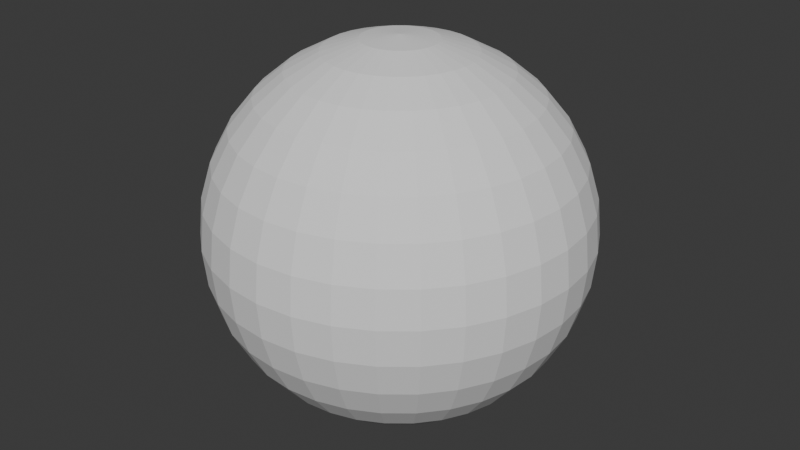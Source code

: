 # Source: Shield.blend  (saved by Blender 5.0.118; exported with 4.5.12 LTS)
import bpy
from mathutils import Matrix  # noqa: F401  (used for matrix-valued properties, if any)

bpy.ops.wm.read_factory_settings(use_empty=True)
scene = bpy.context.scene
scene.name = 'Scene'

# ---- collections
col_collection = bpy.data.collections.new('Collection'); scene.collection.children.link(col_collection)

# ---- world
world_world = bpy.data.worlds.new('World'); scene.world = world_world
world_world.use_nodes = True; world_world.node_tree.nodes.clear()
_N = world_world.node_tree.nodes; _L = world_world.node_tree.links
n0 = _N.new('ShaderNodeOutputWorld'); n0.name = 'World Output'; n0.location = (200, 100)
n1 = _N.new('ShaderNodeBackground'); n1.name = 'Background'; n1.location = (-200, 100)
n1.inputs[0].default_value = (0.05088, 0.05088, 0.05088, 1.0)
_L.new(n1.outputs[0], n0.inputs[0])
n0.is_active_output = True
world_world.color = (0.05088, 0.05088, 0.05088)
world_world.sun_shadow_jitter_overblur = 0.0

# ---- meshes
me_shieldsphere = bpy.data.meshes.new('ShieldSphere')
me_shieldsphere.from_pydata([(0.0, 0.0, 1.0), (0.0, 0.5556, 0.8315), (0.0, 0.8315, 0.5556), (0.0, 0.9808, 0.1951), (0.0, 1.0, 0.0), (0.0, 0.9808, -0.1951), (0.0, 0.8315, -0.5556), (0.0, 0.0, -1.0), (0.03806, 0.1913, 0.9808), (0.07466, 0.3753, 0.9239), (0.1084, 0.5449, 0.8315), (0.1379, 0.6935, 0.7071), (0.1622, 0.8155, 0.5556), (0.1802, 0.9061, 0.3827), (0.1913, 0.9619, 0.1951), (0.1951, 0.9808, 0.0), (0.1913, 0.9619, -0.1951), (0.1802, 0.9061, -0.3827), (0.1622, 0.8155, -0.5556), (0.1379, 0.6935, -0.7071), (0.1084, 0.5449, -0.8315), (0.07466, 0.3753, -0.9239), (0.03806, 0.1913, -0.9808), (0.07466, 0.1802, 0.9808), (0.1464, 0.3536, 0.9239), (0.2126, 0.5133, 0.8315), (0.2706, 0.6533, 0.7071), (0.3182, 0.7682, 0.5556), (0.3536, 0.8536, 0.3827), (0.3753, 0.9061, 0.1951), (0.3827, 0.9239, 0.0), (0.3753, 0.9061, -0.1951), (0.3536, 0.8536, -0.3827), (0.3182, 0.7682, -0.5556), (0.2706, 0.6533, -0.7071), (0.2126, 0.5133, -0.8315), (0.1464, 0.3536, -0.9239), (0.07466, 0.1802, -0.9808), (0.1084, 0.1622, 0.9808), (0.2126, 0.3182, 0.9239), (0.3087, 0.4619, 0.8315), (0.3928, 0.5879, 0.7071), (0.4619, 0.6913, 0.5556), (0.5133, 0.7682, 0.3827), (0.5449, 0.8155, 0.1951), (0.5556, 0.8315, 0.0), (0.5449, 0.8155, -0.1951), (0.5133, 0.7682, -0.3827), (0.4619, 0.6913, -0.5556), (0.3928, 0.5879, -0.7071), (0.3087, 0.4619, -0.8315), (0.2126, 0.3182, -0.9239), (0.1084, 0.1622, -0.9808), (0.1379, 0.1379, 0.9808), (0.2706, 0.2706, 0.9239), (0.3928, 0.3928, 0.8315), (0.5, 0.5, 0.7071), (0.5879, 0.5879, 0.5556), (0.6533, 0.6533, 0.3827), (0.6935, 0.6935, 0.1951), (0.7071, 0.7071, 0.0), (0.6935, 0.6935, -0.1951), (0.6533, 0.6533, -0.3827), (0.5879, 0.5879, -0.5556), (0.5, 0.5, -0.7071), (0.3928, 0.3928, -0.8315), (0.2706, 0.2706, -0.9239), (0.1379, 0.1379, -0.9808), (0.1622, 0.1084, 0.9808), (0.3182, 0.2126, 0.9239), (0.4619, 0.3087, 0.8315), (0.5879, 0.3928, 0.7071), (0.6913, 0.4619, 0.5556), (0.7682, 0.5133, 0.3827), (0.8155, 0.5449, 0.1951), (0.8315, 0.5556, 0.0), (0.8155, 0.5449, -0.1951), (0.7682, 0.5133, -0.3827), (0.6913, 0.4619, -0.5556), (0.5879, 0.3928, -0.7071), (0.4619, 0.3087, -0.8315), (0.3182, 0.2126, -0.9239), (0.1622, 0.1084, -0.9808), (0.1802, 0.07466, 0.9808), (0.3536, 0.1464, 0.9239), (0.5133, 0.2126, 0.8315), (0.6533, 0.2706, 0.7071), (0.7682, 0.3182, 0.5556), (0.8536, 0.3536, 0.3827), (0.9061, 0.3753, 0.1951), (0.9239, 0.3827, 0.0), (0.9061, 0.3753, -0.1951), (0.8536, 0.3536, -0.3827), (0.7682, 0.3182, -0.5556), (0.6533, 0.2706, -0.7071), (0.5133, 0.2126, -0.8315), (0.3536, 0.1464, -0.9239), (0.1802, 0.07466, -0.9808), (0.1913, 0.03806, 0.9808), (0.3753, 0.07466, 0.9239), (0.5449, 0.1084, 0.8315), (0.6935, 0.1379, 0.7071), (0.8155, 0.1622, 0.5556), (0.9061, 0.1802, 0.3827), (0.9619, 0.1913, 0.1951), (0.9808, 0.1951, 0.0), (0.9619, 0.1913, -0.1951), (0.9061, 0.1802, -0.3827), (0.8155, 0.1622, -0.5556), (0.6935, 0.1379, -0.7071), (0.5449, 0.1084, -0.8315), (0.3753, 0.07466, -0.9239), (0.1913, 0.03806, -0.9808), (0.1951, -1.118e-08, 0.9808), (0.3827, -2.235e-08, 0.9239), (0.5556, -5.215e-08, 0.8315), (0.7071, 1.49e-08, 0.7071), (0.8315, -8.941e-08, 0.5556), (0.9239, 4.47e-08, 0.3827), (0.9808, -8.941e-08, 0.1951), (1.0, -1.639e-07, 0.0), (0.9808, -8.941e-08, -0.1951), (0.9239, 4.47e-08, -0.3827), (0.8315, -8.941e-08, -0.5556), (0.7071, 1.49e-08, -0.7071), (0.5556, -5.215e-08, -0.8315), (0.3827, -2.235e-08, -0.9239), (0.1951, -1.118e-08, -0.9808), (0.1913, -0.03806, 0.9808), (0.3753, -0.07466, 0.9239), (0.5449, -0.1084, 0.8315), (0.6935, -0.1379, 0.7071), (0.8155, -0.1622, 0.5556), (0.9061, -0.1802, 0.3827), (0.9619, -0.1913, 0.1951), (0.9808, -0.1951, 0.0), (0.9619, -0.1913, -0.1951), (0.9061, -0.1802, -0.3827), (0.8155, -0.1622, -0.5556), (0.6935, -0.1379, -0.7071), (0.5449, -0.1084, -0.8315), (0.3753, -0.07466, -0.9239), (0.1913, -0.03806, -0.9808), (0.1802, -0.07466, 0.9808), (0.3536, -0.1464, 0.9239), (0.5133, -0.2126, 0.8315), (0.6533, -0.2706, 0.7071), (0.7682, -0.3182, 0.5556), (0.8536, -0.3536, 0.3827), (0.9061, -0.3753, 0.1951), (0.9239, -0.3827, 0.0), (0.9061, -0.3753, -0.1951), (0.8536, -0.3536, -0.3827), (0.7682, -0.3182, -0.5556), (0.6533, -0.2706, -0.7071), (0.5133, -0.2126, -0.8315), (0.3536, -0.1464, -0.9239), (0.1802, -0.07466, -0.9808), (0.1622, -0.1084, 0.9808), (0.3182, -0.2126, 0.9239), (0.4619, -0.3087, 0.8315), (0.5879, -0.3928, 0.7071), (0.6913, -0.4619, 0.5556), (0.7682, -0.5133, 0.3827), (0.8155, -0.5449, 0.1951), (0.8315, -0.5556, 0.0), (0.8155, -0.5449, -0.1951), (0.7682, -0.5133, -0.3827), (0.6913, -0.4619, -0.5556), (0.5879, -0.3928, -0.7071), (0.4619, -0.3087, -0.8315), (0.3182, -0.2126, -0.9239), (0.1622, -0.1084, -0.9808), (0.1379, -0.1379, 0.9808), (0.2706, -0.2706, 0.9239), (0.3928, -0.3928, 0.8315), (0.5, -0.5, 0.7071), (0.5879, -0.5879, 0.5556), (0.6533, -0.6533, 0.3827), (0.6935, -0.6935, 0.1951), (0.7071, -0.7071, 0.0), (0.6935, -0.6935, -0.1951), (0.6533, -0.6533, -0.3827), (0.5879, -0.5879, -0.5556), (0.5, -0.5, -0.7071), (0.3928, -0.3928, -0.8315), (0.2706, -0.2706, -0.9239), (0.1379, -0.1379, -0.9808), (0.1084, -0.1622, 0.9808), (0.2126, -0.3182, 0.9239), (0.3087, -0.4619, 0.8315), (0.3928, -0.5879, 0.7071), (0.4619, -0.6913, 0.5556), (0.5133, -0.7682, 0.3827), (0.5449, -0.8155, 0.1951), (0.5556, -0.8315, 0.0), (0.5449, -0.8155, -0.1951), (0.5133, -0.7682, -0.3827), (0.4619, -0.6913, -0.5556), (0.3928, -0.5879, -0.7071), (0.3087, -0.4619, -0.8315), (0.2126, -0.3182, -0.9239), (0.1084, -0.1622, -0.9808), (0.07466, -0.1802, 0.9808), (0.1464, -0.3536, 0.9239), (0.2126, -0.5133, 0.8315), (0.2706, -0.6533, 0.7071), (0.3182, -0.7682, 0.5556), (0.3536, -0.8536, 0.3827), (0.3753, -0.9061, 0.1951), (0.3827, -0.9239, 0.0), (0.3753, -0.9061, -0.1951), (0.3536, -0.8536, -0.3827), (0.3182, -0.7682, -0.5556), (0.2706, -0.6533, -0.7071), (0.2126, -0.5133, -0.8315), (0.1464, -0.3536, -0.9239), (0.07466, -0.1802, -0.9808), (0.03806, -0.1913, 0.9808), (0.07466, -0.3753, 0.9239), (0.1084, -0.5449, 0.8315), (0.1379, -0.6935, 0.7071), (0.1622, -0.8155, 0.5556), (0.1802, -0.9061, 0.3827), (0.1913, -0.9619, 0.1951), (0.1951, -0.9808, 0.0), (0.1913, -0.9619, -0.1951), (0.1802, -0.9061, -0.3827), (0.1622, -0.8155, -0.5556), (0.1379, -0.6935, -0.7071), (0.1084, -0.5449, -0.8315), (0.07466, -0.3753, -0.9239), (0.03806, -0.1913, -0.9808), (-7.451e-09, -0.1951, 0.9808), (-5.215e-08, -0.3827, 0.9239), (-9.686e-08, -0.5556, 0.8315), (-1.49e-08, -0.7071, 0.7071), (-1.043e-07, -0.8315, 0.5556), (2.98e-08, -0.9239, 0.3827), (-1.341e-07, -0.9808, 0.1951), (-3.278e-07, -1.0, 0.0), (-1.341e-07, -0.9808, -0.1951), (2.98e-08, -0.9239, -0.3827), (-1.043e-07, -0.8315, -0.5556), (-1.49e-08, -0.7071, -0.7071), (-9.686e-08, -0.5556, -0.8315), (-5.215e-08, -0.3827, -0.9239), (-7.451e-09, -0.1951, -0.9808), (-0.03806, -0.1913, 0.9808), (-0.07466, -0.3753, 0.9239), (-0.1084, -0.5449, 0.8315), (-0.1379, -0.6935, 0.7071), (-0.1622, -0.8155, 0.5556), (-0.1802, -0.9061, 0.3827), (-0.1913, -0.9619, 0.1951), (-0.1951, -0.9808, 0.0), (-0.1913, -0.9619, -0.1951), (-0.1802, -0.9061, -0.3827), (-0.1622, -0.8155, -0.5556), (-0.1379, -0.6935, -0.7071), (-0.1084, -0.5449, -0.8315), (-0.07466, -0.3753, -0.9239), (-0.03806, -0.1913, -0.9808), (-0.07466, -0.1802, 0.9808), (-0.1464, -0.3536, 0.9239), (-0.2126, -0.5133, 0.8315), (-0.2706, -0.6533, 0.7071), (-0.3182, -0.7682, 0.5556), (-0.3536, -0.8536, 0.3827), (-0.3753, -0.9061, 0.1951), (-0.3827, -0.9239, 0.0), (-0.3753, -0.9061, -0.1951), (-0.3536, -0.8536, -0.3827), (-0.3182, -0.7682, -0.5556), (-0.2706, -0.6533, -0.7071), (-0.2126, -0.5133, -0.8315), (-0.1464, -0.3536, -0.9239), (-0.07466, -0.1802, -0.9808), (-0.1084, -0.1622, 0.9808), (-0.2126, -0.3182, 0.9239), (-0.3087, -0.4619, 0.8315), (-0.3928, -0.5879, 0.7071), (-0.4619, -0.6913, 0.5556), (-0.5133, -0.7682, 0.3827), (-0.5449, -0.8155, 0.1951), (-0.5556, -0.8315, 0.0), (-0.5449, -0.8155, -0.1951), (-0.5133, -0.7682, -0.3827), (-0.4619, -0.6913, -0.5556), (-0.3928, -0.5879, -0.7071), (-0.3087, -0.4619, -0.8315), (-0.2126, -0.3182, -0.9239), (-0.1084, -0.1622, -0.9808), (-0.1379, -0.1379, 0.9808), (-0.2706, -0.2706, 0.9239), (-0.3928, -0.3928, 0.8315), (-0.5, -0.5, 0.7071), (-0.5879, -0.5879, 0.5556), (-0.6533, -0.6533, 0.3827), (-0.6935, -0.6935, 0.1951), (-0.7071, -0.7071, 0.0), (-0.6935, -0.6935, -0.1951), (-0.6533, -0.6533, -0.3827), (-0.5879, -0.5879, -0.5556), (-0.5, -0.5, -0.7071), (-0.3928, -0.3928, -0.8315), (-0.2706, -0.2706, -0.9239), (-0.1379, -0.1379, -0.9808), (-0.1622, -0.1084, 0.9808), (-0.3182, -0.2126, 0.9239), (-0.4619, -0.3087, 0.8315), (-0.5879, -0.3928, 0.7071), (-0.6913, -0.4619, 0.5556), (-0.7682, -0.5133, 0.3827), (-0.8155, -0.5449, 0.1951), (-0.8315, -0.5556, 0.0), (-0.8155, -0.5449, -0.1951), (-0.7682, -0.5133, -0.3827), (-0.6913, -0.4619, -0.5556), (-0.5879, -0.3928, -0.7071), (-0.4619, -0.3087, -0.8315), (-0.3182, -0.2126, -0.9239), (-0.1622, -0.1084, -0.9808), (-0.1802, -0.07466, 0.9808), (-0.3536, -0.1464, 0.9239), (-0.5133, -0.2126, 0.8315), (-0.6533, -0.2706, 0.7071), (-0.7682, -0.3182, 0.5556), (-0.8536, -0.3536, 0.3827), (-0.9061, -0.3753, 0.1951), (-0.9239, -0.3827, 0.0), (-0.9061, -0.3753, -0.1951), (-0.8536, -0.3536, -0.3827), (-0.7682, -0.3182, -0.5556), (-0.6533, -0.2706, -0.7071), (-0.5133, -0.2126, -0.8315), (-0.3536, -0.1464, -0.9239), (-0.1802, -0.07466, -0.9808), (-0.1913, -0.03806, 0.9808), (-0.3753, -0.07466, 0.9239), (-0.5449, -0.1084, 0.8315), (-0.6935, -0.1379, 0.7071), (-0.8155, -0.1622, 0.5556), (-0.9061, -0.1802, 0.3827), (-0.9619, -0.1913, 0.1951), (-0.9808, -0.1951, 0.0), (-0.9619, -0.1913, -0.1951), (-0.9061, -0.1802, -0.3827), (-0.8155, -0.1622, -0.5556), (-0.6935, -0.1379, -0.7071), (-0.5449, -0.1084, -0.8315), (-0.3753, -0.07466, -0.9239), (-0.1913, -0.03806, -0.9808), (-0.1951, 1.863e-08, 0.9808), (-0.3827, 5.215e-08, 0.9239), (-0.5556, 1.49e-07, 0.8315), (-0.7071, 2.98e-08, 0.7071), (-0.8315, 1.639e-07, 0.5556), (-0.9239, 1.49e-08, 0.3827), (-0.9808, 2.682e-07, 0.1951), (-1.0, 4.47e-07, 0.0), (-0.9808, 2.682e-07, -0.1951), (-0.9239, 1.49e-08, -0.3827), (-0.8315, 1.639e-07, -0.5556), (-0.7071, 2.98e-08, -0.7071), (-0.5556, 1.49e-07, -0.8315), (-0.3827, 5.215e-08, -0.9239), (-0.1951, 1.863e-08, -0.9808), (-0.1913, 0.03806, 0.9808), (-0.3753, 0.07466, 0.9239), (-0.5449, 0.1084, 0.8315), (-0.6935, 0.1379, 0.7071), (-0.8155, 0.1622, 0.5556), (-0.9061, 0.1802, 0.3827), (-0.9619, 0.1913, 0.1951), (-0.9808, 0.1951, 0.0), (-0.9619, 0.1913, -0.1951), (-0.9061, 0.1802, -0.3827), (-0.8155, 0.1622, -0.5556), (-0.6935, 0.1379, -0.7071), (-0.5449, 0.1084, -0.8315), (-0.3753, 0.07466, -0.9239), (-0.1913, 0.03806, -0.9808), (-0.1802, 0.07466, 0.9808), (-0.3536, 0.1464, 0.9239), (-0.5133, 0.2126, 0.8315), (-0.6533, 0.2706, 0.7071), (-0.7682, 0.3182, 0.5556), (-0.8536, 0.3536, 0.3827), (-0.9061, 0.3753, 0.1951), (-0.9239, 0.3827, 0.0), (-0.9061, 0.3753, -0.1951), (-0.8536, 0.3536, -0.3827), (-0.7682, 0.3182, -0.5556), (-0.6533, 0.2706, -0.7071), (-0.5133, 0.2126, -0.8315), (-0.3536, 0.1464, -0.9239), (-0.1802, 0.07466, -0.9808), (-0.1622, 0.1084, 0.9808), (-0.3182, 0.2126, 0.9239), (-0.4619, 0.3087, 0.8315), (-0.5879, 0.3928, 0.7071), (-0.6913, 0.4619, 0.5556), (-0.7682, 0.5133, 0.3827), (-0.8155, 0.5449, 0.1951), (-0.8315, 0.5556, 0.0), (-0.8155, 0.5449, -0.1951), (-0.7682, 0.5133, -0.3827), (-0.6913, 0.4619, -0.5556), (-0.5879, 0.3928, -0.7071), (-0.4619, 0.3087, -0.8315), (-0.3182, 0.2126, -0.9239), (-0.1622, 0.1084, -0.9808), (-0.1379, 0.1379, 0.9808), (-0.2706, 0.2706, 0.9239), (-0.3928, 0.3928, 0.8315), (-0.5, 0.5, 0.7071), (-0.5879, 0.5879, 0.5556), (-0.6533, 0.6533, 0.3827), (-0.6935, 0.6935, 0.1951), (-0.7071, 0.7071, 0.0), (-0.6935, 0.6935, -0.1951), (-0.6533, 0.6533, -0.3827), (-0.5879, 0.5879, -0.5556), (-0.5, 0.5, -0.7071), (-0.3928, 0.3928, -0.8315), (-0.2706, 0.2706, -0.9239), (-0.1379, 0.1379, -0.9808), (-0.1084, 0.1622, 0.9808), (-0.2126, 0.3182, 0.9239), (-0.3087, 0.4619, 0.8315), (-0.3928, 0.5879, 0.7071), (-0.4619, 0.6913, 0.5556), (-0.5133, 0.7682, 0.3827), (-0.5449, 0.8155, 0.1951), (-0.5556, 0.8315, 0.0), (-0.5449, 0.8155, -0.1951), (-0.5133, 0.7682, -0.3827), (-0.4619, 0.6913, -0.5556), (-0.3928, 0.5879, -0.7071), (-0.3087, 0.4619, -0.8315), (-0.2126, 0.3182, -0.9239), (-0.1084, 0.1622, -0.9808), (-0.07466, 0.1802, 0.9808), (-0.1464, 0.3536, 0.9239), (-0.2126, 0.5133, 0.8315), (-0.2706, 0.6533, 0.7071), (-0.3182, 0.7682, 0.5556), (-0.3536, 0.8536, 0.3827), (-0.3753, 0.9061, 0.1951), (-0.3827, 0.9239, 0.0), (-0.3753, 0.9061, -0.1951), (-0.3536, 0.8536, -0.3827), (-0.3182, 0.7682, -0.5556), (-0.2706, 0.6533, -0.7071), (-0.2126, 0.5133, -0.8315), (-0.1464, 0.3536, -0.9239), (-0.07466, 0.1802, -0.9808), (-0.03806, 0.1913, 0.9808), (-0.07466, 0.3753, 0.9239), (-0.1084, 0.5449, 0.8315), (-0.1379, 0.6935, 0.7071), (-0.1622, 0.8155, 0.5556), (-0.1802, 0.9061, 0.3827), (-0.1913, 0.9619, 0.1951), (-0.1951, 0.9808, 0.0), (-0.1913, 0.9619, -0.1951), (-0.1802, 0.9061, -0.3827), (-0.1622, 0.8155, -0.5556), (-0.1379, 0.6935, -0.7071), (-0.1084, 0.5449, -0.8315), (-0.07466, 0.3753, -0.9239), (-0.03806, 0.1913, -0.9808), (1.49e-08, 0.1951, 0.9808), (6.706e-08, 0.3827, 0.9239), (8.941e-08, 0.7071, 0.7071), (5.96e-08, 0.9239, 0.3827), (5.96e-08, 0.9239, -0.3827), (8.941e-08, 0.7071, -0.7071), (2.161e-07, 0.5556, -0.8315), (6.706e-08, 0.3827, -0.9239), (1.49e-08, 0.1951, -0.9808)], [], [(478, 6, 18, 19), (2, 475, 11, 12), (479, 478, 19, 20), (476, 2, 12, 13), (480, 479, 20, 21), (3, 476, 13, 14), (481, 480, 21, 22), (4, 3, 14, 15), (473, 0, 8), (7, 481, 22), (5, 4, 15, 16), (474, 473, 8, 9), (477, 5, 16, 17), (1, 474, 9, 10), (6, 477, 17, 18), (475, 1, 10, 11), (18, 17, 32, 33), (11, 10, 25, 26), (19, 18, 33, 34), (12, 11, 26, 27), (20, 19, 34, 35), (13, 12, 27, 28), (21, 20, 35, 36), (14, 13, 28, 29), (22, 21, 36, 37), (15, 14, 29, 30), (8, 0, 23), (7, 22, 37), (16, 15, 30, 31), (9, 8, 23, 24), (17, 16, 31, 32), (10, 9, 24, 25), (37, 36, 51, 52), (30, 29, 44, 45), (23, 0, 38), (7, 37, 52), (31, 30, 45, 46), (24, 23, 38, 39), (32, 31, 46, 47), (25, 24, 39, 40), (33, 32, 47, 48), (26, 25, 40, 41), (34, 33, 48, 49), (27, 26, 41, 42), (35, 34, 49, 50), (28, 27, 42, 43), (36, 35, 50, 51), (29, 28, 43, 44), (41, 40, 55, 56), (49, 48, 63, 64), (42, 41, 56, 57), (50, 49, 64, 65), (43, 42, 57, 58), (51, 50, 65, 66), (44, 43, 58, 59), (52, 51, 66, 67), (45, 44, 59, 60), (38, 0, 53), (7, 52, 67), (46, 45, 60, 61), (39, 38, 53, 54), (47, 46, 61, 62), (40, 39, 54, 55), (48, 47, 62, 63), (60, 59, 74, 75), (53, 0, 68), (7, 67, 82), (61, 60, 75, 76), (54, 53, 68, 69), (62, 61, 76, 77), (55, 54, 69, 70), (63, 62, 77, 78), (56, 55, 70, 71), (64, 63, 78, 79), (57, 56, 71, 72), (65, 64, 79, 80), (58, 57, 72, 73), (66, 65, 80, 81), (59, 58, 73, 74), (67, 66, 81, 82), (79, 78, 93, 94), (72, 71, 86, 87), (80, 79, 94, 95), (73, 72, 87, 88), (81, 80, 95, 96), (74, 73, 88, 89), (82, 81, 96, 97), (75, 74, 89, 90), (68, 0, 83), (7, 82, 97), (76, 75, 90, 91), (69, 68, 83, 84), (77, 76, 91, 92), (70, 69, 84, 85), (78, 77, 92, 93), (71, 70, 85, 86), (7, 97, 112), (91, 90, 105, 106), (84, 83, 98, 99), (92, 91, 106, 107), (85, 84, 99, 100), (93, 92, 107, 108), (86, 85, 100, 101), (94, 93, 108, 109), (87, 86, 101, 102), (95, 94, 109, 110), (88, 87, 102, 103), (96, 95, 110, 111), (89, 88, 103, 104), (97, 96, 111, 112), (90, 89, 104, 105), (83, 0, 98), (110, 109, 124, 125), (103, 102, 117, 118), (111, 110, 125, 126), (104, 103, 118, 119), (112, 111, 126, 127), (105, 104, 119, 120), (98, 0, 113), (7, 112, 127), (106, 105, 120, 121), (99, 98, 113, 114), (107, 106, 121, 122), (100, 99, 114, 115), (108, 107, 122, 123), (101, 100, 115, 116), (109, 108, 123, 124), (102, 101, 116, 117), (114, 113, 128, 129), (122, 121, 136, 137), (115, 114, 129, 130), (123, 122, 137, 138), (116, 115, 130, 131), (124, 123, 138, 139), (117, 116, 131, 132), (125, 124, 139, 140), (118, 117, 132, 133), (126, 125, 140, 141), (119, 118, 133, 134), (127, 126, 141, 142), (120, 119, 134, 135), (113, 0, 128), (7, 127, 142), (121, 120, 135, 136), (133, 132, 147, 148), (141, 140, 155, 156), (134, 133, 148, 149), (142, 141, 156, 157), (135, 134, 149, 150), (128, 0, 143), (7, 142, 157), (136, 135, 150, 151), (129, 128, 143, 144), (137, 136, 151, 152), (130, 129, 144, 145), (138, 137, 152, 153), (131, 130, 145, 146), (139, 138, 153, 154), (132, 131, 146, 147), (140, 139, 154, 155), (152, 151, 166, 167), (145, 144, 159, 160), (153, 152, 167, 168), (146, 145, 160, 161), (154, 153, 168, 169), (147, 146, 161, 162), (155, 154, 169, 170), (148, 147, 162, 163), (156, 155, 170, 171), (149, 148, 163, 164), (157, 156, 171, 172), (150, 149, 164, 165), (143, 0, 158), (7, 157, 172), (151, 150, 165, 166), (144, 143, 158, 159), (171, 170, 185, 186), (164, 163, 178, 179), (172, 171, 186, 187), (165, 164, 179, 180), (158, 0, 173), (7, 172, 187), (166, 165, 180, 181), (159, 158, 173, 174), (167, 166, 181, 182), (160, 159, 174, 175), (168, 167, 182, 183), (161, 160, 175, 176), (169, 168, 183, 184), (162, 161, 176, 177), (170, 169, 184, 185), (163, 162, 177, 178), (175, 174, 189, 190), (183, 182, 197, 198), (176, 175, 190, 191), (184, 183, 198, 199), (177, 176, 191, 192), (185, 184, 199, 200), (178, 177, 192, 193), (186, 185, 200, 201), (179, 178, 193, 194), (187, 186, 201, 202), (180, 179, 194, 195), (173, 0, 188), (7, 187, 202), (181, 180, 195, 196), (174, 173, 188, 189), (182, 181, 196, 197), (194, 193, 208, 209), (202, 201, 216, 217), (195, 194, 209, 210), (188, 0, 203), (7, 202, 217), (196, 195, 210, 211), (189, 188, 203, 204), (197, 196, 211, 212), (190, 189, 204, 205), (198, 197, 212, 213), (191, 190, 205, 206), (199, 198, 213, 214), (192, 191, 206, 207), (200, 199, 214, 215), (193, 192, 207, 208), (201, 200, 215, 216), (213, 212, 227, 228), (206, 205, 220, 221), (214, 213, 228, 229), (207, 206, 221, 222), (215, 214, 229, 230), (208, 207, 222, 223), (216, 215, 230, 231), (209, 208, 223, 224), (217, 216, 231, 232), (210, 209, 224, 225), (203, 0, 218), (7, 217, 232), (211, 210, 225, 226), (204, 203, 218, 219), (212, 211, 226, 227), (205, 204, 219, 220), (232, 231, 246, 247), (225, 224, 239, 240), (218, 0, 233), (7, 232, 247), (226, 225, 240, 241), (219, 218, 233, 234), (227, 226, 241, 242), (220, 219, 234, 235), (228, 227, 242, 243), (221, 220, 235, 236), (229, 228, 243, 244), (222, 221, 236, 237), (230, 229, 244, 245), (223, 222, 237, 238), (231, 230, 245, 246), (224, 223, 238, 239), (244, 243, 258, 259), (237, 236, 251, 252), (245, 244, 259, 260), (238, 237, 252, 253), (246, 245, 260, 261), (239, 238, 253, 254), (247, 246, 261, 262), (240, 239, 254, 255), (233, 0, 248), (7, 247, 262), (241, 240, 255, 256), (234, 233, 248, 249), (242, 241, 256, 257), (235, 234, 249, 250), (243, 242, 257, 258), (236, 235, 250, 251), (248, 0, 263), (7, 262, 277), (256, 255, 270, 271), (249, 248, 263, 264), (257, 256, 271, 272), (250, 249, 264, 265), (258, 257, 272, 273), (251, 250, 265, 266), (259, 258, 273, 274), (252, 251, 266, 267), (260, 259, 274, 275), (253, 252, 267, 268), (261, 260, 275, 276), (254, 253, 268, 269), (262, 261, 276, 277), (255, 254, 269, 270), (267, 266, 281, 282), (275, 274, 289, 290), (268, 267, 282, 283), (276, 275, 290, 291), (269, 268, 283, 284), (277, 276, 291, 292), (270, 269, 284, 285), (263, 0, 278), (7, 277, 292), (271, 270, 285, 286), (264, 263, 278, 279), (272, 271, 286, 287), (265, 264, 279, 280), (273, 272, 287, 288), (266, 265, 280, 281), (274, 273, 288, 289), (286, 285, 300, 301), (279, 278, 293, 294), (287, 286, 301, 302), (280, 279, 294, 295), (288, 287, 302, 303), (281, 280, 295, 296), (289, 288, 303, 304), (282, 281, 296, 297), (290, 289, 304, 305), (283, 282, 297, 298), (291, 290, 305, 306), (284, 283, 298, 299), (292, 291, 306, 307), (285, 284, 299, 300), (278, 0, 293), (7, 292, 307), (305, 304, 319, 320), (298, 297, 312, 313), (306, 305, 320, 321), (299, 298, 313, 314), (307, 306, 321, 322), (300, 299, 314, 315), (293, 0, 308), (7, 307, 322), (301, 300, 315, 316), (294, 293, 308, 309), (302, 301, 316, 317), (295, 294, 309, 310), (303, 302, 317, 318), (296, 295, 310, 311), (304, 303, 318, 319), (297, 296, 311, 312), (309, 308, 323, 324), (317, 316, 331, 332), (310, 309, 324, 325), (318, 317, 332, 333), (311, 310, 325, 326), (319, 318, 333, 334), (312, 311, 326, 327), (320, 319, 334, 335), (313, 312, 327, 328), (321, 320, 335, 336), (314, 313, 328, 329), (322, 321, 336, 337), (315, 314, 329, 330), (308, 0, 323), (7, 322, 337), (316, 315, 330, 331), (328, 327, 342, 343), (336, 335, 350, 351), (329, 328, 343, 344), (337, 336, 351, 352), (330, 329, 344, 345), (323, 0, 338), (7, 337, 352), (331, 330, 345, 346), (324, 323, 338, 339), (332, 331, 346, 347), (325, 324, 339, 340), (333, 332, 347, 348), (326, 325, 340, 341), (334, 333, 348, 349), (327, 326, 341, 342), (335, 334, 349, 350), (347, 346, 361, 362), (340, 339, 354, 355), (348, 347, 362, 363), (341, 340, 355, 356), (349, 348, 363, 364), (342, 341, 356, 357), (350, 349, 364, 365), (343, 342, 357, 358), (351, 350, 365, 366), (344, 343, 358, 359), (352, 351, 366, 367), (345, 344, 359, 360), (338, 0, 353), (7, 352, 367), (346, 345, 360, 361), (339, 338, 353, 354), (366, 365, 380, 381), (359, 358, 373, 374), (367, 366, 381, 382), (360, 359, 374, 375), (353, 0, 368), (7, 367, 382), (361, 360, 375, 376), (354, 353, 368, 369), (362, 361, 376, 377), (355, 354, 369, 370), (363, 362, 377, 378), (356, 355, 370, 371), (364, 363, 378, 379), (357, 356, 371, 372), (365, 364, 379, 380), (358, 357, 372, 373), (378, 377, 392, 393), (371, 370, 385, 386), (379, 378, 393, 394), (372, 371, 386, 387), (380, 379, 394, 395), (373, 372, 387, 388), (381, 380, 395, 396), (374, 373, 388, 389), (382, 381, 396, 397), (375, 374, 389, 390), (368, 0, 383), (7, 382, 397), (376, 375, 390, 391), (369, 368, 383, 384), (377, 376, 391, 392), (370, 369, 384, 385), (397, 396, 411, 412), (390, 389, 404, 405), (383, 0, 398), (7, 397, 412), (391, 390, 405, 406), (384, 383, 398, 399), (392, 391, 406, 407), (385, 384, 399, 400), (393, 392, 407, 408), (386, 385, 400, 401), (394, 393, 408, 409), (387, 386, 401, 402), (395, 394, 409, 410), (388, 387, 402, 403), (396, 395, 410, 411), (389, 388, 403, 404), (401, 400, 415, 416), (409, 408, 423, 424), (402, 401, 416, 417), (410, 409, 424, 425), (403, 402, 417, 418), (411, 410, 425, 426), (404, 403, 418, 419), (412, 411, 426, 427), (405, 404, 419, 420), (398, 0, 413), (7, 412, 427), (406, 405, 420, 421), (399, 398, 413, 414), (407, 406, 421, 422), (400, 399, 414, 415), (408, 407, 422, 423), (420, 419, 434, 435), (413, 0, 428), (7, 427, 442), (421, 420, 435, 436), (414, 413, 428, 429), (422, 421, 436, 437), (415, 414, 429, 430), (423, 422, 437, 438), (416, 415, 430, 431), (424, 423, 438, 439), (417, 416, 431, 432), (425, 424, 439, 440), (418, 417, 432, 433), (426, 425, 440, 441), (419, 418, 433, 434), (427, 426, 441, 442), (439, 438, 453, 454), (432, 431, 446, 447), (440, 439, 454, 455), (433, 432, 447, 448), (441, 440, 455, 456), (434, 433, 448, 449), (442, 441, 456, 457), (435, 434, 449, 450), (428, 0, 443), (7, 442, 457), (436, 435, 450, 451), (429, 428, 443, 444), (437, 436, 451, 452), (430, 429, 444, 445), (438, 437, 452, 453), (431, 430, 445, 446), (443, 0, 458), (7, 457, 472), (451, 450, 465, 466), (444, 443, 458, 459), (452, 451, 466, 467), (445, 444, 459, 460), (453, 452, 467, 468), (446, 445, 460, 461), (454, 453, 468, 469), (447, 446, 461, 462), (455, 454, 469, 470), (448, 447, 462, 463), (456, 455, 470, 471), (449, 448, 463, 464), (457, 456, 471, 472), (450, 449, 464, 465), (462, 461, 475, 2), (470, 469, 478, 479), (463, 462, 2, 476), (471, 470, 479, 480), (464, 463, 476, 3), (472, 471, 480, 481), (465, 464, 3, 4), (458, 0, 473), (7, 472, 481), (466, 465, 4, 5), (459, 458, 473, 474), (467, 466, 5, 477), (460, 459, 474, 1), (468, 467, 477, 6), (461, 460, 1, 475), (469, 468, 6, 478)])
_uv = me_shieldsphere.uv_layers.new(name='UVMap')
_uv.uv.foreach_set('vector', [0.01527, 0.01493, 0.01529, 0.01491, 0.01531, 0.01493, 0.01528, 0.01495, 0.856, 0.6053, 0.7767, 0.5819, 0.7871, 0.5264, 0.8699, 0.5343, 0.01524, 0.01495, 0.01527, 0.01493, 0.01528, 0.01495, 0.01525, 0.01496, 0.9451, 0.6304, 0.856, 0.6053, 0.8699, 0.5343, 0.9603, 0.5421, 0.01522, 0.01497, 0.01524, 0.01495, 0.01525, 0.01496, 0.01523, 0.01497, 0.01543, 0.0148, 0.01549, 0.01475, 0.01554, 0.01482, 0.01547, 0.01485, 0.0152, 0.01498, 0.01522, 0.01497, 0.01523, 0.01497, 0.0152, 0.01499, 0.01539, 0.01483, 0.01543, 0.0148, 0.01547, 0.01485, 0.01541, 0.01488, 0.5667, 0.5194, 0.5007, 0.4996, 0.5694, 0.5061, 0.01518, 0.015, 0.0152, 0.01498, 0.0152, 0.01499, 0.01535, 0.01486, 0.01539, 0.01483, 0.01541, 0.01488, 0.01537, 0.0149, 0.6335, 0.5395, 0.5667, 0.5194, 0.5694, 0.5061, 0.6388, 0.5128, 0.01532, 0.01489, 0.01535, 0.01486, 0.01537, 0.0149, 0.01534, 0.01492, 0.7028, 0.5601, 0.6335, 0.5395, 0.6388, 0.5128, 0.7108, 0.5195, 0.01529, 0.01491, 0.01532, 0.01489, 0.01534, 0.01492, 0.01531, 0.01493, 0.7767, 0.5819, 0.7028, 0.5601, 0.7108, 0.5195, 0.7871, 0.5264, 0.01531, 0.01493, 0.01534, 0.01492, 0.01535, 0.01495, 0.01532, 0.01496, 0.7871, 0.5264, 0.7108, 0.5195, 0.7108, 0.4782, 0.7865, 0.4703, 0.01528, 0.01495, 0.01531, 0.01493, 0.01532, 0.01496, 0.01529, 0.01497, 0.8699, 0.5343, 0.7871, 0.5264, 0.7865, 0.4703, 0.8691, 0.4621, 0.01525, 0.01496, 0.01528, 0.01495, 0.01529, 0.01497, 0.01526, 0.01498, 0.9603, 0.5421, 0.8699, 0.5343, 0.8691, 0.4621, 0.9601, 0.4531, 0.01523, 0.01497, 0.01525, 0.01496, 0.01526, 0.01498, 0.01523, 0.01498, 0.01547, 0.01485, 0.01554, 0.01482, 0.01556, 0.01489, 0.01549, 0.01491, 0.0152, 0.01499, 0.01523, 0.01497, 0.01523, 0.01498, 0.01521, 0.01499, 0.01541, 0.01488, 0.01547, 0.01485, 0.01549, 0.01491, 0.01543, 0.01493, 0.5694, 0.5061, 0.5007, 0.4996, 0.5693, 0.4926, 0.01518, 0.015, 0.0152, 0.01499, 0.01521, 0.01499, 0.01537, 0.0149, 0.01541, 0.01488, 0.01543, 0.01493, 0.01539, 0.01494, 0.6388, 0.5128, 0.5694, 0.5061, 0.5693, 0.4926, 0.6388, 0.4857, 0.01534, 0.01492, 0.01537, 0.0149, 0.01539, 0.01494, 0.01535, 0.01495, 0.7108, 0.5195, 0.6388, 0.5128, 0.6388, 0.4857, 0.7108, 0.4782, 0.01521, 0.01499, 0.01523, 0.01498, 0.01523, 0.01499, 0.01521, 0.015, 0.01543, 0.01493, 0.01549, 0.01491, 0.0155, 0.01497, 0.01544, 0.01498, 0.5693, 0.4926, 0.5007, 0.4996, 0.5666, 0.4794, 0.01518, 0.015, 0.01521, 0.01499, 0.01521, 0.015, 0.01539, 0.01494, 0.01543, 0.01493, 0.01544, 0.01498, 0.0154, 0.01498, 0.6388, 0.4857, 0.5693, 0.4926, 0.5666, 0.4794, 0.6334, 0.459, 0.01535, 0.01495, 0.01539, 0.01494, 0.0154, 0.01498, 0.01536, 0.01498, 0.7108, 0.4782, 0.6388, 0.4857, 0.6334, 0.459, 0.7023, 0.4377, 0.01532, 0.01496, 0.01535, 0.01495, 0.01536, 0.01498, 0.01532, 0.01499, 0.7865, 0.4703, 0.7108, 0.4782, 0.7023, 0.4377, 0.775, 0.4157, 0.01529, 0.01497, 0.01532, 0.01496, 0.01532, 0.01499, 0.01529, 0.01499, 0.8691, 0.4621, 0.7865, 0.4703, 0.775, 0.4157, 0.8547, 0.3912, 0.01526, 0.01498, 0.01529, 0.01497, 0.01529, 0.01499, 0.01526, 0.01499, 0.9601, 0.4531, 0.8691, 0.4621, 0.8547, 0.3912, 0.9428, 0.3649, 0.01523, 0.01498, 0.01526, 0.01498, 0.01526, 0.01499, 0.01523, 0.01499, 0.01549, 0.01491, 0.01556, 0.01489, 0.01557, 0.01497, 0.0155, 0.01497, 0.775, 0.4157, 0.7023, 0.4377, 0.6864, 0.3997, 0.7538, 0.3639, 0.01529, 0.01499, 0.01532, 0.01499, 0.01532, 0.01501, 0.01529, 0.01501, 0.8547, 0.3912, 0.775, 0.4157, 0.7538, 0.3639, 0.8268, 0.3244, 0.01526, 0.01499, 0.01529, 0.01499, 0.01529, 0.01501, 0.01526, 0.01501, 0.9428, 0.3649, 0.8547, 0.3912, 0.8268, 0.3244, 0.9084, 0.2815, 0.01523, 0.01499, 0.01526, 0.01499, 0.01526, 0.01501, 0.01523, 0.015, 0.0155, 0.01497, 0.01557, 0.01497, 0.01557, 0.01504, 0.0155, 0.01503, 0.01521, 0.015, 0.01523, 0.01499, 0.01523, 0.015, 0.01521, 0.015, 0.01544, 0.01498, 0.0155, 0.01497, 0.0155, 0.01503, 0.01544, 0.01503, 0.5666, 0.4794, 0.5007, 0.4996, 0.5614, 0.4669, 0.01518, 0.015, 0.01521, 0.015, 0.01521, 0.015, 0.0154, 0.01498, 0.01544, 0.01498, 0.01544, 0.01503, 0.01539, 0.01502, 0.6334, 0.459, 0.5666, 0.4794, 0.5614, 0.4669, 0.6228, 0.4339, 0.01536, 0.01498, 0.0154, 0.01498, 0.01539, 0.01502, 0.01536, 0.01502, 0.7023, 0.4377, 0.6334, 0.459, 0.6228, 0.4339, 0.6864, 0.3997, 0.01532, 0.01499, 0.01536, 0.01498, 0.01536, 0.01502, 0.01532, 0.01501, 0.01544, 0.01503, 0.0155, 0.01503, 0.01549, 0.0151, 0.01543, 0.01508, 0.5614, 0.4669, 0.5007, 0.4996, 0.5538, 0.4557, 0.01518, 0.015, 0.01521, 0.015, 0.01521, 0.01501, 0.01539, 0.01502, 0.01544, 0.01503, 0.01543, 0.01508, 0.01539, 0.01506, 0.6228, 0.4339, 0.5614, 0.4669, 0.5538, 0.4557, 0.6076, 0.4115, 0.01536, 0.01502, 0.01539, 0.01502, 0.01539, 0.01506, 0.01535, 0.01505, 0.6864, 0.3997, 0.6228, 0.4339, 0.6076, 0.4115, 0.6633, 0.3654, 0.01532, 0.01501, 0.01536, 0.01502, 0.01535, 0.01505, 0.01531, 0.01504, 0.7538, 0.3639, 0.6864, 0.3997, 0.6633, 0.3654, 0.7228, 0.317, 0.01529, 0.01501, 0.01532, 0.01501, 0.01531, 0.01504, 0.01528, 0.01503, 0.8268, 0.3244, 0.7538, 0.3639, 0.7228, 0.317, 0.7865, 0.2644, 0.01526, 0.01501, 0.01529, 0.01501, 0.01528, 0.01503, 0.01526, 0.01502, 0.9084, 0.2815, 0.8268, 0.3244, 0.7865, 0.2644, 0.8584, 0.2062, 0.01523, 0.015, 0.01526, 0.01501, 0.01526, 0.01502, 0.01523, 0.01501, 0.0155, 0.01503, 0.01557, 0.01504, 0.01556, 0.01512, 0.01549, 0.0151, 0.01521, 0.015, 0.01523, 0.015, 0.01523, 0.01501, 0.01521, 0.01501, 0.01528, 0.01503, 0.01531, 0.01504, 0.0153, 0.01507, 0.01528, 0.01505, 0.7865, 0.2644, 0.7228, 0.317, 0.6826, 0.2777, 0.7354, 0.213, 0.01526, 0.01502, 0.01528, 0.01503, 0.01528, 0.01505, 0.01525, 0.01504, 0.8584, 0.2062, 0.7865, 0.2644, 0.7354, 0.213, 0.7946, 0.1419, 0.01523, 0.01501, 0.01526, 0.01502, 0.01525, 0.01504, 0.01523, 0.01502, 0.01549, 0.0151, 0.01556, 0.01512, 0.01553, 0.01519, 0.01546, 0.01515, 0.01521, 0.01501, 0.01523, 0.01501, 0.01523, 0.01502, 0.0152, 0.01501, 0.01543, 0.01508, 0.01549, 0.0151, 0.01546, 0.01515, 0.01541, 0.01512, 0.5538, 0.4557, 0.5007, 0.4996, 0.5443, 0.4462, 0.01518, 0.015, 0.01521, 0.01501, 0.0152, 0.01501, 0.01539, 0.01506, 0.01543, 0.01508, 0.01541, 0.01512, 0.01537, 0.0151, 0.6076, 0.4115, 0.5538, 0.4557, 0.5443, 0.4462, 0.5884, 0.3923, 0.01535, 0.01505, 0.01539, 0.01506, 0.01537, 0.0151, 0.01533, 0.01508, 0.6633, 0.3654, 0.6076, 0.4115, 0.5884, 0.3923, 0.634, 0.3364, 0.01531, 0.01504, 0.01535, 0.01505, 0.01533, 0.01508, 0.0153, 0.01507, 0.7228, 0.317, 0.6633, 0.3654, 0.634, 0.3364, 0.6826, 0.2777, 0.01518, 0.015, 0.0152, 0.01501, 0.0152, 0.01502, 0.01537, 0.0151, 0.01541, 0.01512, 0.01538, 0.01517, 0.01535, 0.01514, 0.5884, 0.3923, 0.5443, 0.4462, 0.533, 0.4387, 0.5658, 0.3771, 0.01533, 0.01508, 0.01537, 0.0151, 0.01535, 0.01514, 0.01532, 0.01511, 0.634, 0.3364, 0.5884, 0.3923, 0.5658, 0.3771, 0.5997, 0.3135, 0.0153, 0.01507, 0.01533, 0.01508, 0.01532, 0.01511, 0.01529, 0.01509, 0.6826, 0.2777, 0.634, 0.3364, 0.5997, 0.3135, 0.6361, 0.2463, 0.01528, 0.01505, 0.0153, 0.01507, 0.01529, 0.01509, 0.01526, 0.01507, 0.7354, 0.213, 0.6826, 0.2777, 0.6361, 0.2463, 0.675, 0.1727, 0.01525, 0.01504, 0.01528, 0.01505, 0.01526, 0.01507, 0.01524, 0.01505, 0.7946, 0.1419, 0.7354, 0.213, 0.675, 0.1727, 0.7192, 0.09123, 0.01523, 0.01502, 0.01525, 0.01504, 0.01524, 0.01505, 0.01522, 0.01503, 0.01546, 0.01515, 0.01553, 0.01519, 0.01548, 0.01525, 0.01543, 0.0152, 0.0152, 0.01501, 0.01523, 0.01502, 0.01522, 0.01503, 0.0152, 0.01502, 0.01541, 0.01512, 0.01546, 0.01515, 0.01543, 0.0152, 0.01538, 0.01517, 0.5443, 0.4462, 0.5007, 0.4996, 0.533, 0.4387, 0.01524, 0.01505, 0.01526, 0.01507, 0.01525, 0.01508, 0.01523, 0.01506, 0.7192, 0.09123, 0.675, 0.1727, 0.6079, 0.1449, 0.6354, 0.05638, 0.01522, 0.01503, 0.01524, 0.01505, 0.01523, 0.01506, 0.01521, 0.01504, 0.01543, 0.0152, 0.01548, 0.01525, 0.01543, 0.01531, 0.01538, 0.01525, 0.0152, 0.01502, 0.01522, 0.01503, 0.01521, 0.01504, 0.0152, 0.01502, 0.01538, 0.01517, 0.01543, 0.0152, 0.01538, 0.01525, 0.01535, 0.0152, 0.533, 0.4387, 0.5007, 0.4996, 0.5205, 0.4336, 0.01518, 0.015, 0.0152, 0.01502, 0.0152, 0.01502, 0.01535, 0.01514, 0.01538, 0.01517, 0.01535, 0.0152, 0.01532, 0.01517, 0.5658, 0.3771, 0.533, 0.4387, 0.5205, 0.4336, 0.5407, 0.3669, 0.01532, 0.01511, 0.01535, 0.01514, 0.01532, 0.01517, 0.01529, 0.01513, 0.5997, 0.3135, 0.5658, 0.3771, 0.5407, 0.3669, 0.5616, 0.2978, 0.01529, 0.01509, 0.01532, 0.01511, 0.01529, 0.01513, 0.01527, 0.01511, 0.6361, 0.2463, 0.5997, 0.3135, 0.5616, 0.2978, 0.5842, 0.2247, 0.01526, 0.01507, 0.01529, 0.01509, 0.01527, 0.01511, 0.01525, 0.01508, 0.675, 0.1727, 0.6361, 0.2463, 0.5842, 0.2247, 0.6079, 0.1449, 0.5407, 0.3669, 0.5205, 0.4336, 0.5072, 0.431, 0.514, 0.3617, 0.01529, 0.01513, 0.01532, 0.01517, 0.01528, 0.01519, 0.01526, 0.01515, 0.5616, 0.2978, 0.5407, 0.3669, 0.514, 0.3617, 0.521, 0.2897, 0.01527, 0.01511, 0.01529, 0.01513, 0.01526, 0.01515, 0.01525, 0.01512, 0.5842, 0.2247, 0.5616, 0.2978, 0.521, 0.2897, 0.529, 0.2136, 0.01525, 0.01508, 0.01527, 0.01511, 0.01525, 0.01512, 0.01523, 0.0151, 0.6079, 0.1449, 0.5842, 0.2247, 0.529, 0.2136, 0.5367, 0.1308, 0.01523, 0.01506, 0.01525, 0.01508, 0.01523, 0.0151, 0.01522, 0.01507, 0.6354, 0.05638, 0.6079, 0.1449, 0.5367, 0.1308, 0.5464, 0.03859, 0.01521, 0.01504, 0.01523, 0.01506, 0.01522, 0.01507, 0.01521, 0.01505, 0.01538, 0.01525, 0.01543, 0.01531, 0.01536, 0.01535, 0.01533, 0.01528, 0.0152, 0.01502, 0.01521, 0.01504, 0.01521, 0.01505, 0.01519, 0.01502, 0.01535, 0.0152, 0.01538, 0.01525, 0.01533, 0.01528, 0.0153, 0.01523, 0.5205, 0.4336, 0.5007, 0.4996, 0.5072, 0.431, 0.01518, 0.015, 0.0152, 0.01502, 0.01519, 0.01502, 0.01532, 0.01517, 0.01535, 0.0152, 0.0153, 0.01523, 0.01528, 0.01519, 0.5464, 0.03859, 0.5367, 0.1308, 0.4641, 0.1307, 0.4557, 0.03845, 0.01521, 0.01505, 0.01522, 0.01507, 0.0152, 0.01508, 0.0152, 0.01505, 0.01533, 0.01528, 0.01536, 0.01535, 0.01529, 0.01538, 0.01527, 0.01531, 0.01519, 0.01502, 0.01521, 0.01505, 0.0152, 0.01505, 0.01519, 0.01502, 0.0153, 0.01523, 0.01533, 0.01528, 0.01527, 0.01531, 0.01526, 0.01525, 0.5072, 0.431, 0.5007, 0.4996, 0.4937, 0.4311, 0.01518, 0.015, 0.01519, 0.01502, 0.01519, 0.01502, 0.01528, 0.01519, 0.0153, 0.01523, 0.01526, 0.01525, 0.01524, 0.01521, 0.514, 0.3617, 0.5072, 0.431, 0.4937, 0.4311, 0.4868, 0.3616, 0.01526, 0.01515, 0.01528, 0.01519, 0.01524, 0.01521, 0.01523, 0.01517, 0.521, 0.2897, 0.514, 0.3617, 0.4868, 0.3616, 0.4797, 0.2898, 0.01525, 0.01512, 0.01526, 0.01515, 0.01523, 0.01517, 0.01522, 0.01513, 0.529, 0.2136, 0.521, 0.2897, 0.4797, 0.2898, 0.4727, 0.2134, 0.01523, 0.0151, 0.01525, 0.01512, 0.01522, 0.01513, 0.01521, 0.0151, 0.5367, 0.1308, 0.529, 0.2136, 0.4727, 0.2134, 0.4641, 0.1307, 0.01522, 0.01507, 0.01523, 0.0151, 0.01521, 0.0151, 0.0152, 0.01508, 0.01523, 0.01517, 0.01524, 0.01521, 0.0152, 0.01521, 0.0152, 0.01517, 0.4797, 0.2898, 0.4868, 0.3616, 0.4602, 0.367, 0.4392, 0.2979, 0.01522, 0.01513, 0.01523, 0.01517, 0.0152, 0.01517, 0.01519, 0.01514, 0.4727, 0.2134, 0.4797, 0.2898, 0.4392, 0.2979, 0.4174, 0.2243, 0.01521, 0.0151, 0.01522, 0.01513, 0.01519, 0.01514, 0.01519, 0.01511, 0.4641, 0.1307, 0.4727, 0.2134, 0.4174, 0.2243, 0.393, 0.1448, 0.0152, 0.01508, 0.01521, 0.0151, 0.01519, 0.01511, 0.01519, 0.01508, 0.4557, 0.03845, 0.4641, 0.1307, 0.393, 0.1448, 0.3668, 0.05592, 0.0152, 0.01505, 0.0152, 0.01508, 0.01519, 0.01508, 0.01519, 0.01505, 0.01527, 0.01531, 0.01529, 0.01538, 0.01522, 0.01539, 0.01521, 0.01532, 0.01519, 0.01502, 0.0152, 0.01505, 0.01519, 0.01505, 0.01518, 0.01503, 0.01526, 0.01525, 0.01527, 0.01531, 0.01521, 0.01532, 0.01521, 0.01526, 0.4937, 0.4311, 0.5007, 0.4996, 0.4805, 0.4338, 0.01518, 0.015, 0.01519, 0.01502, 0.01518, 0.01503, 0.01524, 0.01521, 0.01526, 0.01525, 0.01521, 0.01526, 0.0152, 0.01521, 0.4868, 0.3616, 0.4937, 0.4311, 0.4805, 0.4338, 0.4602, 0.367, 0.01519, 0.01505, 0.01519, 0.01508, 0.01517, 0.01508, 0.01518, 0.01505, 0.01521, 0.01532, 0.01522, 0.01539, 0.01514, 0.01539, 0.01515, 0.01532, 0.01518, 0.01503, 0.01519, 0.01505, 0.01518, 0.01505, 0.01518, 0.01503, 0.01521, 0.01526, 0.01521, 0.01532, 0.01515, 0.01532, 0.01515, 0.01526, 0.4805, 0.4338, 0.5007, 0.4996, 0.468, 0.439, 0.01518, 0.015, 0.01518, 0.01503, 0.01518, 0.01503, 0.0152, 0.01521, 0.01521, 0.01526, 0.01515, 0.01526, 0.01516, 0.01521, 0.4602, 0.367, 0.4805, 0.4338, 0.468, 0.439, 0.4351, 0.3776, 0.0152, 0.01517, 0.0152, 0.01521, 0.01516, 0.01521, 0.01516, 0.01517, 0.4392, 0.2979, 0.4602, 0.367, 0.4351, 0.3776, 0.401, 0.3137, 0.01519, 0.01514, 0.0152, 0.01517, 0.01516, 0.01517, 0.01517, 0.01514, 0.4174, 0.2243, 0.4392, 0.2979, 0.401, 0.3137, 0.3651, 0.2457, 0.01519, 0.01511, 0.01519, 0.01514, 0.01517, 0.01514, 0.01517, 0.01511, 0.393, 0.1448, 0.4174, 0.2243, 0.3651, 0.2457, 0.3259, 0.1726, 0.01519, 0.01508, 0.01519, 0.01511, 0.01517, 0.01511, 0.01517, 0.01508, 0.3668, 0.05592, 0.393, 0.1448, 0.3259, 0.1726, 0.2828, 0.09031, 0.401, 0.3137, 0.4351, 0.3776, 0.4125, 0.3926, 0.3667, 0.3368, 0.01517, 0.01514, 0.01516, 0.01517, 0.01513, 0.01517, 0.01514, 0.01513, 0.3651, 0.2457, 0.401, 0.3137, 0.3667, 0.3368, 0.3185, 0.2774, 0.01517, 0.01511, 0.01517, 0.01514, 0.01514, 0.01513, 0.01515, 0.0151, 0.3259, 0.1726, 0.3651, 0.2457, 0.3185, 0.2774, 0.2652, 0.2128, 0.01517, 0.01508, 0.01517, 0.01511, 0.01515, 0.0151, 0.01516, 0.01508, 0.2828, 0.09031, 0.3259, 0.1726, 0.2652, 0.2128, 0.2069, 0.1404, 0.01518, 0.01505, 0.01517, 0.01508, 0.01516, 0.01508, 0.01517, 0.01505, 0.01515, 0.01532, 0.01514, 0.01539, 0.01506, 0.01538, 0.01509, 0.01531, 0.01518, 0.01503, 0.01518, 0.01505, 0.01517, 0.01505, 0.01517, 0.01502, 0.01515, 0.01526, 0.01515, 0.01532, 0.01509, 0.01531, 0.0151, 0.01525, 0.468, 0.439, 0.5007, 0.4996, 0.4568, 0.4465, 0.01518, 0.015, 0.01518, 0.01503, 0.01517, 0.01502, 0.01516, 0.01521, 0.01515, 0.01526, 0.0151, 0.01525, 0.01512, 0.0152, 0.4351, 0.3776, 0.468, 0.439, 0.4568, 0.4465, 0.4125, 0.3926, 0.01516, 0.01517, 0.01516, 0.01521, 0.01512, 0.0152, 0.01513, 0.01517, 0.01509, 0.01531, 0.01506, 0.01538, 0.01499, 0.01535, 0.01503, 0.01528, 0.01517, 0.01502, 0.01517, 0.01505, 0.01516, 0.01505, 0.01517, 0.01502, 0.0151, 0.01525, 0.01509, 0.01531, 0.01503, 0.01528, 0.01506, 0.01523, 0.4568, 0.4465, 0.5007, 0.4996, 0.4473, 0.4561, 0.01518, 0.015, 0.01517, 0.01502, 0.01517, 0.01502, 0.01512, 0.0152, 0.0151, 0.01525, 0.01506, 0.01523, 0.01508, 0.01519, 0.4125, 0.3926, 0.4568, 0.4465, 0.4473, 0.4561, 0.3933, 0.4119, 0.01513, 0.01517, 0.01512, 0.0152, 0.01508, 0.01519, 0.0151, 0.01515, 0.3667, 0.3368, 0.4125, 0.3926, 0.3933, 0.4119, 0.3375, 0.366, 0.01514, 0.01513, 0.01513, 0.01517, 0.0151, 0.01515, 0.01511, 0.01512, 0.3185, 0.2774, 0.3667, 0.3368, 0.3375, 0.366, 0.2785, 0.317, 0.01515, 0.0151, 0.01514, 0.01513, 0.01511, 0.01512, 0.01513, 0.01509, 0.2652, 0.2128, 0.3185, 0.2774, 0.2785, 0.317, 0.2137, 0.2643, 0.01516, 0.01508, 0.01515, 0.0151, 0.01513, 0.01509, 0.01514, 0.01507, 0.2069, 0.1404, 0.2652, 0.2128, 0.2137, 0.2643, 0.1421, 0.2047, 0.01517, 0.01505, 0.01516, 0.01508, 0.01514, 0.01507, 0.01516, 0.01505, 0.01511, 0.01512, 0.0151, 0.01515, 0.01507, 0.01513, 0.01509, 0.01511, 0.2785, 0.317, 0.3375, 0.366, 0.3145, 0.4004, 0.247, 0.3639, 0.01513, 0.01509, 0.01511, 0.01512, 0.01509, 0.01511, 0.01511, 0.01508, 0.2137, 0.2643, 0.2785, 0.317, 0.247, 0.3639, 0.1732, 0.3249, 0.01514, 0.01507, 0.01513, 0.01509, 0.01511, 0.01508, 0.01513, 0.01506, 0.1421, 0.2047, 0.2137, 0.2643, 0.1732, 0.3249, 0.09132, 0.2805, 0.01516, 0.01505, 0.01514, 0.01507, 0.01513, 0.01506, 0.01515, 0.01504, 0.01503, 0.01528, 0.01499, 0.01535, 0.01493, 0.0153, 0.01498, 0.01525, 0.01517, 0.01502, 0.01516, 0.01505, 0.01515, 0.01504, 0.01516, 0.01502, 0.01506, 0.01523, 0.01503, 0.01528, 0.01498, 0.01525, 0.01501, 0.0152, 0.4473, 0.4561, 0.5007, 0.4996, 0.4398, 0.4674, 0.01518, 0.015, 0.01517, 0.01502, 0.01516, 0.01502, 0.01508, 0.01519, 0.01506, 0.01523, 0.01501, 0.0152, 0.01504, 0.01517, 0.3933, 0.4119, 0.4473, 0.4561, 0.4398, 0.4674, 0.3783, 0.4346, 0.0151, 0.01515, 0.01508, 0.01519, 0.01504, 0.01517, 0.01507, 0.01513, 0.3375, 0.366, 0.3933, 0.4119, 0.3783, 0.4346, 0.3145, 0.4004, 0.01516, 0.01502, 0.01515, 0.01504, 0.01514, 0.01503, 0.01516, 0.01502, 0.01501, 0.0152, 0.01498, 0.01525, 0.01493, 0.0152, 0.01498, 0.01517, 0.4398, 0.4674, 0.5007, 0.4996, 0.4347, 0.4799, 0.01518, 0.015, 0.01516, 0.01502, 0.01516, 0.01502, 0.01504, 0.01517, 0.01501, 0.0152, 0.01498, 0.01517, 0.01501, 0.01514, 0.3783, 0.4346, 0.4398, 0.4674, 0.4347, 0.4799, 0.368, 0.4597, 0.01507, 0.01513, 0.01504, 0.01517, 0.01501, 0.01514, 0.01505, 0.01511, 0.3145, 0.4004, 0.3783, 0.4346, 0.368, 0.4597, 0.2987, 0.4387, 0.01509, 0.01511, 0.01507, 0.01513, 0.01505, 0.01511, 0.01507, 0.01509, 0.247, 0.3639, 0.3145, 0.4004, 0.2987, 0.4387, 0.2253, 0.416, 0.01511, 0.01508, 0.01509, 0.01511, 0.01507, 0.01509, 0.0151, 0.01507, 0.1732, 0.3249, 0.247, 0.3639, 0.2253, 0.416, 0.1453, 0.3923, 0.01513, 0.01506, 0.01511, 0.01508, 0.0151, 0.01507, 0.01512, 0.01505, 0.09132, 0.2805, 0.1732, 0.3249, 0.1453, 0.3923, 0.05634, 0.3647, 0.01515, 0.01504, 0.01513, 0.01506, 0.01512, 0.01505, 0.01514, 0.01503, 0.01498, 0.01525, 0.01493, 0.0153, 0.01487, 0.01525, 0.01493, 0.0152, 0.0151, 0.01507, 0.01507, 0.01509, 0.01506, 0.01506, 0.01508, 0.01505, 0.1453, 0.3923, 0.2253, 0.416, 0.2143, 0.4714, 0.1311, 0.4638, 0.01512, 0.01505, 0.0151, 0.01507, 0.01508, 0.01505, 0.01511, 0.01504, 0.05634, 0.3647, 0.1453, 0.3923, 0.1311, 0.4638, 0.03853, 0.4541, 0.01514, 0.01503, 0.01512, 0.01505, 0.01511, 0.01504, 0.01513, 0.01502, 0.01493, 0.0152, 0.01487, 0.01525, 0.01483, 0.01519, 0.0149, 0.01515, 0.01516, 0.01502, 0.01514, 0.01503, 0.01513, 0.01502, 0.01516, 0.01501, 0.01498, 0.01517, 0.01493, 0.0152, 0.0149, 0.01515, 0.01495, 0.01512, 0.4347, 0.4799, 0.5007, 0.4996, 0.4321, 0.4931, 0.01518, 0.015, 0.01516, 0.01502, 0.01516, 0.01501, 0.01501, 0.01514, 0.01498, 0.01517, 0.01495, 0.01512, 0.01499, 0.0151, 0.368, 0.4597, 0.4347, 0.4799, 0.4321, 0.4931, 0.3626, 0.4864, 0.01505, 0.01511, 0.01501, 0.01514, 0.01499, 0.0151, 0.01503, 0.01508, 0.2987, 0.4387, 0.368, 0.4597, 0.3626, 0.4864, 0.2907, 0.4793, 0.01507, 0.01509, 0.01505, 0.01511, 0.01503, 0.01508, 0.01506, 0.01506, 0.2253, 0.416, 0.2987, 0.4387, 0.2907, 0.4793, 0.2143, 0.4714, 0.4321, 0.4931, 0.5007, 0.4996, 0.4322, 0.5066, 0.01518, 0.015, 0.01516, 0.01501, 0.01516, 0.01501, 0.01499, 0.0151, 0.01495, 0.01512, 0.01493, 0.01507, 0.01497, 0.01506, 0.3626, 0.4864, 0.4321, 0.4931, 0.4322, 0.5066, 0.3627, 0.5136, 0.01503, 0.01508, 0.01499, 0.0151, 0.01497, 0.01506, 0.01501, 0.01505, 0.2907, 0.4793, 0.3626, 0.4864, 0.3627, 0.5136, 0.2907, 0.5207, 0.01506, 0.01506, 0.01503, 0.01508, 0.01501, 0.01505, 0.01505, 0.01504, 0.2143, 0.4714, 0.2907, 0.4793, 0.2907, 0.5207, 0.2142, 0.5278, 0.01508, 0.01505, 0.01506, 0.01506, 0.01505, 0.01504, 0.01508, 0.01503, 0.1311, 0.4638, 0.2143, 0.4714, 0.2142, 0.5278, 0.1312, 0.5366, 0.01511, 0.01504, 0.01508, 0.01505, 0.01508, 0.01503, 0.0151, 0.01502, 0.03853, 0.4541, 0.1311, 0.4638, 0.1312, 0.5366, 0.03853, 0.5453, 0.01513, 0.01502, 0.01511, 0.01504, 0.0151, 0.01502, 0.01513, 0.01501, 0.0149, 0.01515, 0.01483, 0.01519, 0.0148, 0.01511, 0.01487, 0.01509, 0.01516, 0.01501, 0.01513, 0.01502, 0.01513, 0.01501, 0.01516, 0.01501, 0.01495, 0.01512, 0.0149, 0.01515, 0.01487, 0.01509, 0.01493, 0.01507, 0.1312, 0.5366, 0.2142, 0.5278, 0.2252, 0.5833, 0.1455, 0.6081, 0.0151, 0.01502, 0.01508, 0.01503, 0.01507, 0.01501, 0.0151, 0.01501, 0.03853, 0.5453, 0.1312, 0.5366, 0.1455, 0.6081, 0.05633, 0.6347, 0.01513, 0.01501, 0.0151, 0.01502, 0.0151, 0.01501, 0.01513, 0.015, 0.01487, 0.01509, 0.0148, 0.01511, 0.01479, 0.01504, 0.01486, 0.01503, 0.01516, 0.01501, 0.01513, 0.01501, 0.01513, 0.015, 0.01515, 0.015, 0.01493, 0.01507, 0.01487, 0.01509, 0.01486, 0.01503, 0.01492, 0.01502, 0.4322, 0.5066, 0.5007, 0.4996, 0.4348, 0.5199, 0.01518, 0.015, 0.01516, 0.01501, 0.01515, 0.015, 0.01497, 0.01506, 0.01493, 0.01507, 0.01492, 0.01502, 0.01497, 0.01502, 0.3627, 0.5136, 0.4322, 0.5066, 0.4348, 0.5199, 0.3682, 0.5403, 0.01501, 0.01505, 0.01497, 0.01506, 0.01497, 0.01502, 0.01501, 0.01502, 0.2907, 0.5207, 0.3627, 0.5136, 0.3682, 0.5403, 0.2989, 0.5613, 0.01505, 0.01504, 0.01501, 0.01505, 0.01501, 0.01502, 0.01504, 0.01501, 0.2142, 0.5278, 0.2907, 0.5207, 0.2989, 0.5613, 0.2252, 0.5833, 0.01508, 0.01503, 0.01505, 0.01504, 0.01504, 0.01501, 0.01507, 0.01501, 0.01497, 0.01502, 0.01492, 0.01502, 0.01492, 0.01497, 0.01497, 0.01498, 0.3682, 0.5403, 0.4348, 0.5199, 0.44, 0.5324, 0.3785, 0.5654, 0.01501, 0.01502, 0.01497, 0.01502, 0.01497, 0.01498, 0.01501, 0.01498, 0.2989, 0.5613, 0.3682, 0.5403, 0.3785, 0.5654, 0.3148, 0.5996, 0.01504, 0.01501, 0.01501, 0.01502, 0.01501, 0.01498, 0.01504, 0.01498, 0.2252, 0.5833, 0.2989, 0.5613, 0.3148, 0.5996, 0.2468, 0.6354, 0.01507, 0.01501, 0.01504, 0.01501, 0.01504, 0.01498, 0.01507, 0.01499, 0.1455, 0.6081, 0.2252, 0.5833, 0.2468, 0.6354, 0.1735, 0.6754, 0.0151, 0.01501, 0.01507, 0.01501, 0.01507, 0.01499, 0.0151, 0.01499, 0.05633, 0.6347, 0.1455, 0.6081, 0.1735, 0.6754, 0.09122, 0.7188, 0.01513, 0.015, 0.0151, 0.01501, 0.0151, 0.01499, 0.01513, 0.01499, 0.01486, 0.01503, 0.01479, 0.01504, 0.01479, 0.01496, 0.01486, 0.01497, 0.01515, 0.015, 0.01513, 0.015, 0.01513, 0.01499, 0.01515, 0.015, 0.01492, 0.01502, 0.01486, 0.01503, 0.01486, 0.01497, 0.01492, 0.01497, 0.4348, 0.5199, 0.5007, 0.4996, 0.44, 0.5324, 0.01518, 0.015, 0.01515, 0.015, 0.01515, 0.015, 0.0151, 0.01499, 0.01507, 0.01499, 0.01508, 0.01497, 0.0151, 0.01498, 0.09122, 0.7188, 0.1735, 0.6754, 0.2141, 0.7359, 0.1419, 0.7946, 0.01513, 0.01499, 0.0151, 0.01499, 0.0151, 0.01498, 0.01513, 0.01498, 0.01486, 0.01497, 0.01479, 0.01496, 0.0148, 0.01488, 0.01487, 0.0149, 0.01515, 0.015, 0.01513, 0.01499, 0.01513, 0.01498, 0.01516, 0.01499, 0.01492, 0.01497, 0.01486, 0.01497, 0.01487, 0.0149, 0.01493, 0.01492, 0.44, 0.5324, 0.5007, 0.4996, 0.4476, 0.5436, 0.01518, 0.015, 0.01515, 0.015, 0.01516, 0.01499, 0.01497, 0.01498, 0.01492, 0.01497, 0.01493, 0.01492, 0.01497, 0.01494, 0.3785, 0.5654, 0.44, 0.5324, 0.4476, 0.5436, 0.3937, 0.5879, 0.01501, 0.01498, 0.01497, 0.01498, 0.01497, 0.01494, 0.01501, 0.01495, 0.3148, 0.5996, 0.3785, 0.5654, 0.3937, 0.5879, 0.3378, 0.634, 0.01504, 0.01498, 0.01501, 0.01498, 0.01501, 0.01495, 0.01505, 0.01496, 0.2468, 0.6354, 0.3148, 0.5996, 0.3378, 0.634, 0.2782, 0.6824, 0.01507, 0.01499, 0.01504, 0.01498, 0.01505, 0.01496, 0.01508, 0.01497, 0.1735, 0.6754, 0.2468, 0.6354, 0.2782, 0.6824, 0.2141, 0.7359, 0.3937, 0.5879, 0.4476, 0.5436, 0.4572, 0.5531, 0.4129, 0.6072, 0.01501, 0.01495, 0.01497, 0.01494, 0.01499, 0.0149, 0.01503, 0.01492, 0.3378, 0.634, 0.3937, 0.5879, 0.4129, 0.6072, 0.3672, 0.6632, 0.01505, 0.01496, 0.01501, 0.01495, 0.01503, 0.01492, 0.01506, 0.01493, 0.2782, 0.6824, 0.3378, 0.634, 0.3672, 0.6632, 0.3182, 0.7223, 0.01508, 0.01497, 0.01505, 0.01496, 0.01506, 0.01493, 0.01508, 0.01495, 0.2141, 0.7359, 0.2782, 0.6824, 0.3182, 0.7223, 0.2657, 0.7873, 0.0151, 0.01498, 0.01508, 0.01497, 0.01508, 0.01495, 0.01511, 0.01496, 0.1419, 0.7946, 0.2141, 0.7359, 0.2657, 0.7873, 0.2063, 0.859, 0.01513, 0.01498, 0.0151, 0.01498, 0.01511, 0.01496, 0.01513, 0.01497, 0.01487, 0.0149, 0.0148, 0.01488, 0.01483, 0.01481, 0.0149, 0.01485, 0.01516, 0.01499, 0.01513, 0.01498, 0.01513, 0.01497, 0.01516, 0.01499, 0.01493, 0.01492, 0.01487, 0.0149, 0.0149, 0.01485, 0.01495, 0.01487, 0.4476, 0.5436, 0.5007, 0.4996, 0.4572, 0.5531, 0.01518, 0.015, 0.01516, 0.01499, 0.01516, 0.01499, 0.01497, 0.01494, 0.01493, 0.01492, 0.01495, 0.01487, 0.01499, 0.0149, 0.2063, 0.859, 0.2657, 0.7873, 0.3264, 0.8277, 0.2821, 0.9096, 0.01513, 0.01497, 0.01511, 0.01496, 0.01512, 0.01495, 0.01514, 0.01497, 0.0149, 0.01485, 0.01483, 0.01481, 0.01487, 0.01475, 0.01493, 0.01479, 0.01516, 0.01499, 0.01513, 0.01497, 0.01514, 0.01497, 0.01516, 0.01498, 0.01495, 0.01487, 0.0149, 0.01485, 0.01493, 0.01479, 0.01498, 0.01483, 0.4572, 0.5531, 0.5007, 0.4996, 0.4684, 0.5606, 0.01518, 0.015, 0.01516, 0.01499, 0.01516, 0.01498, 0.01499, 0.0149, 0.01495, 0.01487, 0.01498, 0.01483, 0.01501, 0.01486, 0.4129, 0.6072, 0.4572, 0.5531, 0.4684, 0.5606, 0.4357, 0.6222, 0.01503, 0.01492, 0.01499, 0.0149, 0.01501, 0.01486, 0.01505, 0.01489, 0.3672, 0.6632, 0.4129, 0.6072, 0.4357, 0.6222, 0.4016, 0.6861, 0.01506, 0.01493, 0.01503, 0.01492, 0.01505, 0.01489, 0.01507, 0.01491, 0.3182, 0.7223, 0.3672, 0.6632, 0.4016, 0.6861, 0.3651, 0.7537, 0.01508, 0.01495, 0.01506, 0.01493, 0.01507, 0.01491, 0.0151, 0.01493, 0.2657, 0.7873, 0.3182, 0.7223, 0.3651, 0.7537, 0.3264, 0.8277, 0.01511, 0.01496, 0.01508, 0.01495, 0.0151, 0.01493, 0.01512, 0.01495, 0.01505, 0.01489, 0.01501, 0.01486, 0.01504, 0.01483, 0.01507, 0.01486, 0.4016, 0.6861, 0.4357, 0.6222, 0.4608, 0.6324, 0.44, 0.7018, 0.01507, 0.01491, 0.01505, 0.01489, 0.01507, 0.01486, 0.01509, 0.01489, 0.3651, 0.7537, 0.4016, 0.6861, 0.44, 0.7018, 0.4174, 0.7753, 0.0151, 0.01493, 0.01507, 0.01491, 0.01509, 0.01489, 0.01511, 0.01491, 0.3264, 0.8277, 0.3651, 0.7537, 0.4174, 0.7753, 0.3938, 0.8554, 0.01512, 0.01495, 0.0151, 0.01493, 0.01511, 0.01491, 0.01513, 0.01494, 0.2821, 0.9096, 0.3264, 0.8277, 0.3938, 0.8554, 0.3664, 0.9444, 0.01514, 0.01497, 0.01512, 0.01495, 0.01513, 0.01494, 0.01515, 0.01496, 0.01493, 0.01479, 0.01487, 0.01475, 0.01493, 0.01469, 0.01498, 0.01475, 0.01516, 0.01498, 0.01514, 0.01497, 0.01515, 0.01496, 0.01516, 0.01498, 0.01498, 0.01483, 0.01493, 0.01479, 0.01498, 0.01475, 0.01501, 0.01479, 0.4684, 0.5606, 0.5007, 0.4996, 0.481, 0.5657, 0.01518, 0.015, 0.01516, 0.01498, 0.01516, 0.01498, 0.01501, 0.01486, 0.01498, 0.01483, 0.01501, 0.01479, 0.01504, 0.01483, 0.4357, 0.6222, 0.4684, 0.5606, 0.481, 0.5657, 0.4608, 0.6324, 0.01515, 0.01496, 0.01513, 0.01494, 0.01514, 0.01493, 0.01516, 0.01495, 0.01498, 0.01475, 0.01493, 0.01469, 0.01499, 0.01465, 0.01503, 0.01471, 0.01516, 0.01498, 0.01515, 0.01496, 0.01516, 0.01495, 0.01517, 0.01498, 0.01501, 0.01479, 0.01498, 0.01475, 0.01503, 0.01471, 0.01506, 0.01477, 0.481, 0.5657, 0.5007, 0.4996, 0.4942, 0.5683, 0.01518, 0.015, 0.01516, 0.01498, 0.01517, 0.01498, 0.01504, 0.01483, 0.01501, 0.01479, 0.01506, 0.01477, 0.01508, 0.01481, 0.4608, 0.6324, 0.481, 0.5657, 0.4942, 0.5683, 0.4875, 0.6378, 0.01507, 0.01486, 0.01504, 0.01483, 0.01508, 0.01481, 0.0151, 0.01484, 0.44, 0.7018, 0.4608, 0.6324, 0.4875, 0.6378, 0.4806, 0.7098, 0.01509, 0.01489, 0.01507, 0.01486, 0.0151, 0.01484, 0.01512, 0.01487, 0.4174, 0.7753, 0.44, 0.7018, 0.4806, 0.7098, 0.4728, 0.7863, 0.01511, 0.01491, 0.01509, 0.01489, 0.01512, 0.01487, 0.01513, 0.0149, 0.3938, 0.8554, 0.4174, 0.7753, 0.4728, 0.7863, 0.4653, 0.8695, 0.01513, 0.01494, 0.01511, 0.01491, 0.01513, 0.0149, 0.01514, 0.01493, 0.3664, 0.9444, 0.3938, 0.8554, 0.4653, 0.8695, 0.4558, 0.9622, 0.01512, 0.01487, 0.0151, 0.01484, 0.01513, 0.01483, 0.01514, 0.01486, 0.4728, 0.7863, 0.4806, 0.7098, 0.522, 0.7096, 0.5293, 0.7862, 0.01513, 0.0149, 0.01512, 0.01487, 0.01514, 0.01486, 0.01515, 0.01489, 0.4653, 0.8695, 0.4728, 0.7863, 0.5293, 0.7862, 0.5383, 0.8693, 0.01514, 0.01493, 0.01513, 0.0149, 0.01515, 0.01489, 0.01516, 0.01492, 0.4558, 0.9622, 0.4653, 0.8695, 0.5383, 0.8693, 0.5471, 0.9621, 0.01516, 0.01495, 0.01514, 0.01493, 0.01516, 0.01492, 0.01517, 0.01495, 0.01503, 0.01471, 0.01499, 0.01465, 0.01507, 0.01462, 0.01509, 0.01469, 0.01517, 0.01498, 0.01516, 0.01495, 0.01517, 0.01495, 0.01517, 0.01497, 0.01506, 0.01477, 0.01503, 0.01471, 0.01509, 0.01469, 0.01511, 0.01475, 0.4942, 0.5683, 0.5007, 0.4996, 0.5077, 0.5682, 0.01518, 0.015, 0.01517, 0.01498, 0.01517, 0.01497, 0.01508, 0.01481, 0.01506, 0.01477, 0.01511, 0.01475, 0.01512, 0.01479, 0.4875, 0.6378, 0.4942, 0.5683, 0.5077, 0.5682, 0.5147, 0.6376, 0.0151, 0.01484, 0.01508, 0.01481, 0.01512, 0.01479, 0.01513, 0.01483, 0.4806, 0.7098, 0.4875, 0.6378, 0.5147, 0.6376, 0.522, 0.7096, 0.01517, 0.01497, 0.01517, 0.01495, 0.01518, 0.01495, 0.01518, 0.01497, 0.01511, 0.01475, 0.01509, 0.01469, 0.01515, 0.01468, 0.01516, 0.01474, 0.5077, 0.5682, 0.5007, 0.4996, 0.521, 0.5655, 0.01518, 0.015, 0.01517, 0.01497, 0.01518, 0.01497, 0.01512, 0.01479, 0.01511, 0.01475, 0.01516, 0.01474, 0.01516, 0.01478, 0.5147, 0.6376, 0.5077, 0.5682, 0.521, 0.5655, 0.5413, 0.6321, 0.01513, 0.01483, 0.01512, 0.01479, 0.01516, 0.01478, 0.01516, 0.01482, 0.522, 0.7096, 0.5147, 0.6376, 0.5413, 0.6321, 0.5627, 0.7014, 0.01514, 0.01486, 0.01513, 0.01483, 0.01516, 0.01482, 0.01517, 0.01486, 0.5293, 0.7862, 0.522, 0.7096, 0.5627, 0.7014, 0.5848, 0.7751, 0.01515, 0.01489, 0.01514, 0.01486, 0.01517, 0.01486, 0.01517, 0.01489, 0.5383, 0.8693, 0.5293, 0.7862, 0.5848, 0.7751, 0.6098, 0.8548, 0.01516, 0.01492, 0.01515, 0.01489, 0.01517, 0.01489, 0.01517, 0.01492, 0.5471, 0.9621, 0.5383, 0.8693, 0.6098, 0.8548, 0.6366, 0.9442, 0.01517, 0.01495, 0.01516, 0.01492, 0.01517, 0.01492, 0.01518, 0.01495, 0.01509, 0.01469, 0.01507, 0.01462, 0.01514, 0.0146, 0.01515, 0.01468, 0.5848, 0.7751, 0.5627, 0.7014, 0.6009, 0.6854, 0.637, 0.7533, 0.01517, 0.01489, 0.01517, 0.01486, 0.0152, 0.01486, 0.01519, 0.01489, 0.6098, 0.8548, 0.5848, 0.7751, 0.637, 0.7533, 0.6772, 0.8266, 0.01517, 0.01492, 0.01517, 0.01489, 0.01519, 0.01489, 0.01519, 0.01492, 0.6366, 0.9442, 0.6098, 0.8548, 0.6772, 0.8266, 0.721, 0.9091, 0.01518, 0.01495, 0.01517, 0.01492, 0.01519, 0.01492, 0.01519, 0.01495, 0.01515, 0.01468, 0.01514, 0.0146, 0.01522, 0.0146, 0.01521, 0.01468, 0.01518, 0.01497, 0.01518, 0.01495, 0.01519, 0.01495, 0.01518, 0.01497, 0.01516, 0.01474, 0.01515, 0.01468, 0.01521, 0.01468, 0.01521, 0.01474, 0.521, 0.5655, 0.5007, 0.4996, 0.5334, 0.5603, 0.01518, 0.015, 0.01518, 0.01497, 0.01518, 0.01497, 0.01516, 0.01478, 0.01516, 0.01474, 0.01521, 0.01474, 0.0152, 0.01478, 0.5413, 0.6321, 0.521, 0.5655, 0.5334, 0.5603, 0.5664, 0.6217, 0.01516, 0.01482, 0.01516, 0.01478, 0.0152, 0.01478, 0.0152, 0.01482, 0.5627, 0.7014, 0.5413, 0.6321, 0.5664, 0.6217, 0.6009, 0.6854, 0.01517, 0.01486, 0.01516, 0.01482, 0.0152, 0.01482, 0.0152, 0.01486, 0.01521, 0.01474, 0.01521, 0.01468, 0.01528, 0.01469, 0.01526, 0.01475, 0.5334, 0.5603, 0.5007, 0.4996, 0.5446, 0.5527, 0.01518, 0.015, 0.01518, 0.01497, 0.01519, 0.01497, 0.0152, 0.01478, 0.01521, 0.01474, 0.01526, 0.01475, 0.01525, 0.01479, 0.5664, 0.6217, 0.5334, 0.5603, 0.5446, 0.5527, 0.589, 0.6066, 0.0152, 0.01482, 0.0152, 0.01478, 0.01525, 0.01479, 0.01523, 0.01483, 0.6009, 0.6854, 0.5664, 0.6217, 0.589, 0.6066, 0.6352, 0.6622, 0.0152, 0.01486, 0.0152, 0.01482, 0.01523, 0.01483, 0.01522, 0.01486, 0.637, 0.7533, 0.6009, 0.6854, 0.6352, 0.6622, 0.6839, 0.7217, 0.01519, 0.01489, 0.0152, 0.01486, 0.01522, 0.01486, 0.01521, 0.01489, 0.6772, 0.8266, 0.637, 0.7533, 0.6839, 0.7217, 0.7377, 0.7857, 0.01519, 0.01492, 0.01519, 0.01489, 0.01521, 0.01489, 0.0152, 0.01492, 0.721, 0.9091, 0.6772, 0.8266, 0.7377, 0.7857, 0.7969, 0.8581, 0.01519, 0.01495, 0.01519, 0.01492, 0.0152, 0.01492, 0.0152, 0.01495, 0.01521, 0.01468, 0.01522, 0.0146, 0.0153, 0.01462, 0.01528, 0.01469, 0.01518, 0.01497, 0.01519, 0.01495, 0.0152, 0.01495, 0.01519, 0.01497, 0.01521, 0.01489, 0.01522, 0.01486, 0.01525, 0.01488, 0.01523, 0.0149, 0.7377, 0.7857, 0.6839, 0.7217, 0.7238, 0.6815, 0.789, 0.7337, 0.0152, 0.01492, 0.01521, 0.01489, 0.01523, 0.0149, 0.01522, 0.01493, 0.7969, 0.8581, 0.7377, 0.7857, 0.789, 0.7337, 0.8616, 0.7931, 0.0152, 0.01495, 0.0152, 0.01492, 0.01522, 0.01493, 0.01521, 0.01495, 0.01528, 0.01469, 0.0153, 0.01462, 0.01537, 0.01465, 0.01534, 0.01472, 0.01519, 0.01497, 0.0152, 0.01495, 0.01521, 0.01495, 0.01519, 0.01498, 0.01526, 0.01475, 0.01528, 0.01469, 0.01534, 0.01472, 0.01531, 0.01477, 0.5446, 0.5527, 0.5007, 0.4996, 0.5541, 0.5431, 0.01518, 0.015, 0.01519, 0.01497, 0.01519, 0.01498, 0.01525, 0.01479, 0.01526, 0.01475, 0.01531, 0.01477, 0.01528, 0.01481, 0.589, 0.6066, 0.5446, 0.5527, 0.5541, 0.5431, 0.6082, 0.5873, 0.01523, 0.01483, 0.01525, 0.01479, 0.01528, 0.01481, 0.01526, 0.01484, 0.6352, 0.6622, 0.589, 0.6066, 0.6082, 0.5873, 0.6643, 0.6328, 0.01522, 0.01486, 0.01523, 0.01483, 0.01526, 0.01484, 0.01525, 0.01488, 0.6839, 0.7217, 0.6352, 0.6622, 0.6643, 0.6328, 0.7238, 0.6815, 0.5541, 0.5431, 0.5007, 0.4996, 0.5616, 0.5319, 0.01518, 0.015, 0.01519, 0.01498, 0.0152, 0.01498, 0.01528, 0.01481, 0.01531, 0.01477, 0.01535, 0.0148, 0.01532, 0.01483, 0.6082, 0.5873, 0.5541, 0.5431, 0.5616, 0.5319, 0.6231, 0.5646, 0.01526, 0.01484, 0.01528, 0.01481, 0.01532, 0.01483, 0.01529, 0.01486, 0.6643, 0.6328, 0.6082, 0.5873, 0.6231, 0.5646, 0.6869, 0.5982, 0.01525, 0.01488, 0.01526, 0.01484, 0.01529, 0.01486, 0.01527, 0.01489, 0.7238, 0.6815, 0.6643, 0.6328, 0.6869, 0.5982, 0.7551, 0.6343, 0.01523, 0.0149, 0.01525, 0.01488, 0.01527, 0.01489, 0.01525, 0.01492, 0.789, 0.7337, 0.7238, 0.6815, 0.7551, 0.6343, 0.8286, 0.6724, 0.01522, 0.01493, 0.01523, 0.0149, 0.01525, 0.01492, 0.01523, 0.01494, 0.8616, 0.7931, 0.789, 0.7337, 0.8286, 0.6724, 0.9125, 0.716, 0.01521, 0.01495, 0.01522, 0.01493, 0.01523, 0.01494, 0.01521, 0.01496, 0.01534, 0.01472, 0.01537, 0.01465, 0.01544, 0.01469, 0.01539, 0.01475, 0.01519, 0.01498, 0.01521, 0.01495, 0.01521, 0.01496, 0.0152, 0.01498, 0.01531, 0.01477, 0.01534, 0.01472, 0.01539, 0.01475, 0.01535, 0.0148, 0.8286, 0.6724, 0.7551, 0.6343, 0.7767, 0.5819, 0.856, 0.6053, 0.01523, 0.01494, 0.01525, 0.01492, 0.01527, 0.01493, 0.01524, 0.01495, 0.9125, 0.716, 0.8286, 0.6724, 0.856, 0.6053, 0.9451, 0.6304, 0.01521, 0.01496, 0.01523, 0.01494, 0.01524, 0.01495, 0.01522, 0.01497, 0.01539, 0.01475, 0.01544, 0.01469, 0.01549, 0.01475, 0.01543, 0.0148, 0.0152, 0.01498, 0.01521, 0.01496, 0.01522, 0.01497, 0.0152, 0.01498, 0.01535, 0.0148, 0.01539, 0.01475, 0.01543, 0.0148, 0.01539, 0.01483, 0.5616, 0.5319, 0.5007, 0.4996, 0.5667, 0.5194, 0.01518, 0.015, 0.0152, 0.01498, 0.0152, 0.01498, 0.01532, 0.01483, 0.01535, 0.0148, 0.01539, 0.01483, 0.01535, 0.01486, 0.6231, 0.5646, 0.5616, 0.5319, 0.5667, 0.5194, 0.6335, 0.5395, 0.01529, 0.01486, 0.01532, 0.01483, 0.01535, 0.01486, 0.01532, 0.01489, 0.6869, 0.5982, 0.6231, 0.5646, 0.6335, 0.5395, 0.7028, 0.5601, 0.01527, 0.01489, 0.01529, 0.01486, 0.01532, 0.01489, 0.01529, 0.01491, 0.7551, 0.6343, 0.6869, 0.5982, 0.7028, 0.5601, 0.7767, 0.5819, 0.01525, 0.01492, 0.01527, 0.01489, 0.01529, 0.01491, 0.01527, 0.01493])
me_shieldsphere.update()

# ---- objects
ob_shieldsphere = bpy.data.objects.new('ShieldSphere', me_shieldsphere)

# ---- transforms, parenting, visibility, modifiers, constraints
ob_shieldsphere.location = (0.0, 0.0, 0.0)

# ---- collection membership
col_collection.objects.link(ob_shieldsphere)

# ---- scene / render settings (as saved in the file)
scene.frame_start = 1; scene.frame_end = 250; scene.frame_set(2)
scene.render.engine = 'BLENDER_EEVEE_NEXT'
scene.render.bake_bias = 0.0
scene.render.bake_samples = 0
bpy.context.view_layer.update()

# ---- added for rendering (the .blend has no active camera and no usable light): camera, sun
cam_auto = bpy.data.cameras.new('AutoCamera')
cam_auto.lens = 50.0
cam_auto.sensor_width = 36.0
cam_auto.clip_end = 1000.0
ob_auto_camera = bpy.data.objects.new('AutoCamera', cam_auto)
scene.collection.objects.link(ob_auto_camera)
ob_auto_camera.location = (3.20507, -3.84609, 2.56406)
ob_auto_camera.rotation_euler = (1.09748, -7.21219e-08, 0.694738)
scene.camera = ob_auto_camera
light_auto_sun = bpy.data.lights.new('AutoSun', 'SUN')
light_auto_sun.energy = 3.0
light_auto_sun.angle = 0.0523599
ob_auto_sun = bpy.data.objects.new('AutoSun', light_auto_sun)
scene.collection.objects.link(ob_auto_sun)
ob_auto_sun.rotation_euler = (0.872665, 0.174533, 0.523599)
bpy.context.view_layer.update()
